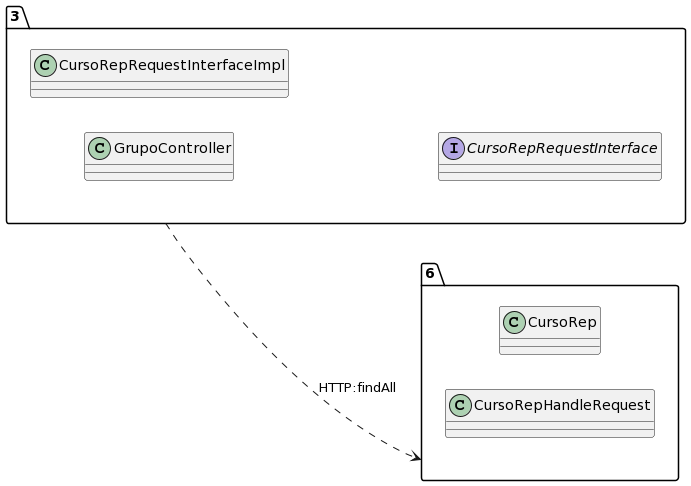

The diagram above was rendered by PlantUML. Its source (embedded in the PNG):
@startuml
allow_mixing
left to right direction
package "3"{
class GrupoController
class CursoRepRequestInterfaceImpl
interface CursoRepRequestInterface

}
package "6"{
class CursoRep
class CursoRepHandleRequest

}
"3" ..> "6":HTTP:findAll
@enduml